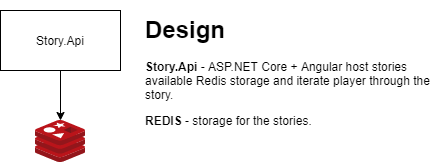

The diagram above was exported from draw.io. Its source (the exported page's mxGraphModel, read from the mxfile embedded in the PNG):
<mxGraphModel dx="1422" dy="1863" grid="1" gridSize="10" guides="1" tooltips="1" connect="1" arrows="1" fold="1" page="1" pageScale="1" pageWidth="850" pageHeight="1100" math="0" shadow="0">
  <root>
    <mxCell id="0" />
    <mxCell id="1" parent="0" />
    <mxCell id="DtoCk7dITIAp17Lfc8rg-3" value="" style="edgeStyle=orthogonalEdgeStyle;rounded=0;orthogonalLoop=1;jettySize=auto;html=1;" parent="1" source="DtoCk7dITIAp17Lfc8rg-1" target="DtoCk7dITIAp17Lfc8rg-4" edge="1">
      <mxGeometry relative="1" as="geometry">
        <mxPoint x="-30" y="-1060" as="targetPoint" />
      </mxGeometry>
    </mxCell>
    <mxCell id="DtoCk7dITIAp17Lfc8rg-1" value="Story.Api" style="rounded=0;whiteSpace=wrap;html=1;" parent="1" vertex="1">
      <mxGeometry y="-1090" width="120" height="60" as="geometry" />
    </mxCell>
    <mxCell id="DtoCk7dITIAp17Lfc8rg-4" value="" style="aspect=fixed;html=1;points=[];align=center;image;fontSize=12;image=img/lib/mscae/Cache_Redis_Product.svg;" parent="1" vertex="1">
      <mxGeometry x="35" y="-980" width="50" height="42" as="geometry" />
    </mxCell>
    <mxCell id="DtoCk7dITIAp17Lfc8rg-5" value="&lt;h1&gt;Design&lt;/h1&gt;&lt;span style=&quot;text-align: center&quot;&gt;&lt;b&gt;Story.Api&lt;/b&gt;&amp;nbsp;&lt;/span&gt;&lt;span&gt;- ASP.NET Core + Angular host stories available Redis storage and iterate player through the story.&lt;/span&gt;&lt;span style=&quot;text-align: center&quot;&gt;&lt;br&gt;&lt;/span&gt;&lt;p&gt;&lt;b&gt;REDIS &lt;/b&gt;- storage for  the stories.&lt;/p&gt;" style="text;html=1;strokeColor=none;fillColor=none;spacing=5;spacingTop=-20;whiteSpace=wrap;overflow=hidden;rounded=0;" parent="1" vertex="1">
      <mxGeometry x="140" y="-1090" width="300" height="140" as="geometry" />
    </mxCell>
  </root>
</mxGraphModel>